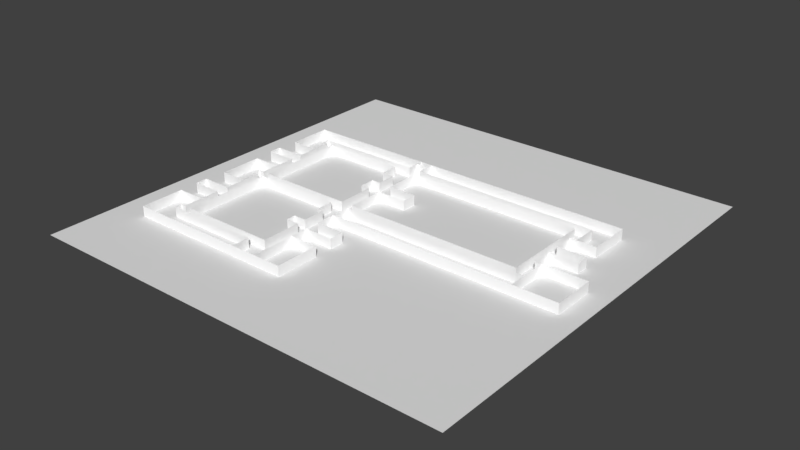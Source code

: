 # Source: Tietotalo1_3krs.blend  (saved by Blender 2.79.0; exported with 4.5.12 LTS)
import bpy
from mathutils import Matrix  # noqa: F401  (used for matrix-valued properties, if any)

bpy.ops.wm.read_factory_settings(use_empty=True)
scene = bpy.context.scene
scene.name = 'Scene'

# ---- collections
col_collection_1 = bpy.data.collections.new('Collection 1'); scene.collection.children.link(col_collection_1)

# ---- materials (node trees are filled in below, after node groups)
mat_wall_paint_old_outer = bpy.data.materials.new('Wall_paint_old_outer')
mat_wall_paint_old_outer.alpha_threshold = 0.0
mat_wall_paint_old_outer.use_transparent_shadow = False
mat_wall_paint_old_outer.diffuse_color = (1.0, 1.0, 1.0, 1.0)
mat_wall_paint_old_outer.roughness = 0.5
mat_material_001 = bpy.data.materials.new('Material.001')
mat_material_001.alpha_threshold = 0.0
mat_material_001.use_transparent_shadow = False
mat_material_001.roughness = 0.5

# ---- material node trees

# ---- world
world_world = bpy.data.worlds.new('World'); scene.world = world_world
world_world.color = (0.05088, 0.05088, 0.05088)
world_world.use_sun_shadow = False
world_world.sun_shadow_jitter_overblur = 0.0
world_world.cycles.sampling_method = 'MANUAL'

# ---- meshes
me_plane_004 = bpy.data.meshes.new('Plane.004')
me_plane_004.from_pydata([(-1.0, -1.0, 0.0), (1.0, -1.0, 0.0), (-1.0, 1.0, 0.0), (1.0, 1.0, 0.0), (4.827, -1.0, 0.0), (4.827, 1.0, 0.0), (-1.0, -1.0, -1.266), (-1.0, 1.0, -1.266), (0.002135, -1.0, -1.266), (0.002135, 1.0, -1.266), (0.002135, -1.0, -1.779), (0.002135, 1.0, -1.779), (-0.9745, -1.0, -1.779), (-0.9745, 1.0, -1.779), (-0.9745, -1.0, -3.034), (-0.9745, 1.0, -3.034), (5.041, -1.0, -3.034), (5.041, 1.0, -3.034), (5.041, -1.0, 8.512e-05), (5.041, 1.0, 8.512e-05)], [], [(0, 1, 3, 2), (3, 1, 4, 5), (0, 2, 7, 6), (6, 7, 9, 8), (8, 9, 11, 10), (10, 11, 13, 12), (12, 13, 15, 14), (14, 15, 17, 16), (16, 17, 19, 18), (4, 18, 19, 5)])
_uv = me_plane_004.uv_layers.new(name='UVMap')
_uv.uv.foreach_set('vector', [0.8291, 0.6625, 1.829, 0.6625, 1.829, 1.662, 0.8291, 1.662, 0.8291, 0.6625, 0.8291, -0.3375, 2.742, -0.3375, 2.742, 0.6625, 0.6625, 0.75, 1.662, 0.75, 1.662, 0.1172, 0.6625, 0.1172, 0.8291, 0.6625, 0.8291, 1.662, 1.33, 1.662, 1.33, 0.6625, 0.6625, 0.1172, 1.662, 0.1172, 1.662, -0.1397, 0.6625, -0.1397, 0.3301, 0.6625, 0.3301, 1.662, -0.1582, 1.662, -0.1582, 0.6625, 0.6625, 0.8603, 1.662, 0.8603, 1.662, 0.2328, 0.6625, 0.2328, 0.8418, 0.6625, 0.8418, 1.662, 3.849, 1.662, 3.849, 0.6625, 0.6625, 0.2328, 1.662, 0.2328, 1.662, 1.75, 0.6625, 1.75, 0.7423, 0.6625, 0.8495, 0.6625, 0.8495, 1.662, 0.7423, 1.662])
me_plane_004.materials.append(mat_wall_paint_old_outer)
me_plane_004.use_remesh_preserve_volume = False
me_plane_004.use_remesh_preserve_attributes = False
me_plane_004.use_mirror_vertex_groups = False
me_plane_004.update()
me_plane_003 = bpy.data.meshes.new('Plane.003')
me_plane_003.from_pydata([(-1.0, -1.0, 0.0), (1.0, -1.0, 0.0), (-1.0, 1.0, 0.0), (1.0, 1.0, 0.0), (1.0, -1.0, -1.261), (1.0, 1.0, -1.261), (0.6867, -1.0, -1.261), (0.6867, 1.0, -1.261), (0.6867, -1.0, -1.781), (0.6867, 1.0, -1.781), (0.9888, -1.0, -1.781), (0.9888, 1.0, -1.781), (0.9888, -1.0, -2.44), (0.9888, 1.0, -2.44), (0.5643, -1.0, -2.44), (0.5643, 1.0, -2.44), (0.5643, -1.0, -3.046), (0.5643, 1.0, -3.046), (-2.223, -1.0, -3.046), (-2.223, 1.0, -3.046), (-2.223, -1.0, -0.0007965), (-2.223, 1.0, -0.0007965)], [], [(0, 1, 3, 2), (3, 1, 4, 5), (5, 4, 6, 7), (7, 6, 8, 9), (9, 8, 10, 11), (11, 10, 12, 13), (13, 12, 14, 15), (15, 14, 16, 17), (17, 16, 18, 19), (19, 18, 20, 21), (2, 21, 20, 0)])
_uv = me_plane_003.uv_layers.new(name='UVMap')
_uv.uv.foreach_set('vector', [0.6209, 0.663, 1.621, 0.663, 1.621, 1.663, 0.6209, 1.663, 0.663, 0.75, -0.337, 0.75, -0.337, 0.1194, 0.663, 0.1194, 0.6209, 0.663, 0.6209, -0.337, 0.4643, -0.337, 0.4643, 0.663, 0.663, 0.1194, -0.337, 0.1194, -0.337, -0.1405, 0.663, -0.1405, 0.4643, 0.663, 0.4643, -0.337, 0.6154, -0.337, 0.6154, 0.663, 0.663, 0.8595, -0.337, 0.8595, -0.337, 0.5299, 0.663, 0.5299, 0.6154, 0.663, 0.6154, -0.337, 0.4031, -0.337, 0.4031, 0.663, 0.663, 0.5299, -0.337, 0.5299, -0.337, 0.2272, 0.663, 0.2272, 0.4031, 0.663, 0.4031, -0.337, -0.9904, -0.337, -0.9904, 0.663, 0.663, 0.2272, -0.337, 0.2272, -0.337, 1.75, 0.663, 1.75, 0.6209, 0.663, 0.009578, 0.663, 0.009578, -0.337, 0.6209, -0.337])
me_plane_003.materials.append(mat_wall_paint_old_outer)
me_plane_003.use_remesh_preserve_volume = False
me_plane_003.use_remesh_preserve_attributes = False
me_plane_003.use_mirror_vertex_groups = False
me_plane_003.update()
me_plane_002 = bpy.data.meshes.new('Plane.002')
me_plane_002.from_pydata([(-1.0, -1.0, 0.0), (1.0, -1.0, 0.0), (-1.0, 1.0, 0.0), (1.0, 1.0, 0.0), (1.0, -1.0, 0.0), (1.0, 1.0, 0.0), (1.0, -1.0, -1.357), (1.0, 1.0, -1.357), (0.5556, -1.0, -1.357), (0.5556, 1.0, -1.357), (0.5556, -1.0, -1.67), (0.5556, 1.0, -1.67), (0.9904, -1.0, -1.67), (0.9904, 1.0, -1.67), (0.9904, -1.0, -2.433), (0.9904, 1.0, -2.433), (0.9904, -1.0, -2.433), (0.9904, 1.0, -2.433), (0.7759, -1.0, -2.433), (0.7759, 1.0, -2.433), (0.7759, -1.0, -3.036), (0.7759, 1.0, -3.036), (-2.224, -1.0, -3.036), (-2.224, 1.0, -3.036), (-2.224, -1.0, -0.001195), (-2.224, 1.0, -0.001195)], [], [(0, 1, 3, 2), (3, 1, 4, 5), (5, 4, 6, 7), (7, 6, 8, 9), (9, 8, 10, 11), (11, 10, 12, 13), (13, 12, 14, 15), (15, 14, 16, 17), (17, 16, 18, 19), (19, 18, 20, 21), (21, 20, 22, 23), (23, 22, 24, 25), (2, 25, 24, 0)])
_uv = me_plane_002.uv_layers.new(name='UVMap')
_uv.uv.foreach_set('vector', [0.618, 0.02518, 1.618, 0.02518, 1.618, 1.025, 0.618, 1.025, 0.618, 0.02518, 0.618, -0.9748, 0.618, -0.9748, 0.618, 0.02518, 0.02518, 0.75, -0.9748, 0.75, -0.9748, 0.07127, 0.02518, 0.07127, 0.618, 0.02518, 0.618, -0.9748, 0.3958, -0.9748, 0.3958, 0.02518, 0.02518, 0.07127, -0.9748, 0.07127, -0.9748, -0.08517, 0.02518, -0.08517, 0.3958, 0.02518, 0.3958, -0.9748, 0.6132, -0.9748, 0.6132, 0.02518, 0.02518, 0.9148, -0.9748, 0.9148, -0.9748, 0.5336, 0.02518, 0.5336, 0.6132, 0.02518, 0.6132, -0.9748, 0.6132, -0.9748, 0.6132, 0.02518, 0.6132, 0.02518, 0.6132, -0.9748, 0.5059, -0.9748, 0.5059, 0.02518, 0.02518, 0.5336, -0.9748, 0.5336, -0.9748, 0.2322, 0.02518, 0.2322, 0.5059, 0.02518, 0.5059, -0.9748, -0.9938, -0.9748, -0.9938, 0.02518, 0.02518, 0.2322, -0.9748, 0.2322, -0.9748, 1.749, 0.02518, 1.749, 0.618, 0.02518, 0.006182, 0.02518, 0.006182, -0.9748, 0.618, -0.9748])
me_plane_002.materials.append(mat_wall_paint_old_outer)
me_plane_002.use_remesh_preserve_volume = False
me_plane_002.use_remesh_preserve_attributes = False
me_plane_002.use_mirror_vertex_groups = False
me_plane_002.update()
me_plane_001 = bpy.data.meshes.new('Plane.001')
me_plane_001.from_pydata([(-4.82, -1.0, 0.0), (1.0, -1.0, 0.0), (-4.82, 0.009215, 4.331e-08), (1.0, 0.009215, 4.331e-08), (-4.82, -1.0, -1.495), (-4.82, 0.009215, -1.495), (-3.863, -1.0, -1.495), (-3.863, 0.009215, -1.495), (-3.863, -1.0, -2.16), (-3.863, 0.009215, -2.16), (-4.856, -1.0, -2.16), (-4.856, 0.009215, -2.16), (-4.856, -1.0, -2.562), (-4.856, 0.009215, -2.562), (-3.858, -1.0, -2.562), (-3.858, 0.009215, -2.562), (-3.858, -1.0, -3.259), (-3.858, 0.009215, -3.259), (-4.783, -1.0, -3.259), (-4.783, 0.009215, -3.259), (-4.783, -1.0, -4.731), (-4.783, 0.009215, -4.731), (-3.842, -1.0, -4.731), (-3.842, 0.009215, -4.731), (-3.842, -1.0, -5.429), (-3.842, 0.009215, -5.429), (-4.854, -1.0, -5.429), (-4.854, 0.009215, -5.429), (-4.854, -1.0, -5.838), (-4.854, 0.009215, -5.838), (-3.854, -1.0, -5.838), (-3.854, 0.009215, -5.838), (-3.854, -1.0, -6.529), (-3.854, 0.009215, -6.529), (-4.787, -1.0, -6.529), (-4.787, 0.009215, -6.529), (-4.787, -1.0, -8.002), (-4.787, 0.009215, -8.002), (7.157, -1.0, -8.002), (7.157, 0.009215, -8.002), (7.157, -1.0, -6.539), (7.157, 0.009215, -6.539), (6.268, -1.0, -6.539), (6.268, 0.009215, -6.539), (6.268, -1.0, -5.854), (6.268, 0.009215, -5.854), (7.257, -1.0, -5.854), (7.257, 0.009215, -5.854), (7.257, -1.0, -5.432), (7.257, 0.009215, -5.432), (6.271, -1.0, -5.432), (6.271, 0.009215, -5.432), (6.271, -1.0, -4.729), (6.271, 0.009215, -4.729), (8.004, -1.0, -4.729), (8.004, 0.009215, -4.729), (8.004, -1.0, -3.261), (8.004, 0.009215, -3.261), (0.03338, -1.0, -3.261), (0.03338, 0.009215, -3.261), (0.03338, -1.0, -2.593), (0.03338, 0.009215, -2.593), (1.013, -1.0, -2.593), (1.013, 0.009215, -2.593), (1.013, -1.0, -2.105), (1.013, 0.009215, -2.105), (0.03068, -1.0, -2.105), (0.03068, 0.009215, -2.105), (0.03068, -1.0, -1.502), (0.03068, 0.009215, -1.502), (0.9976, -1.0, -1.502), (0.9976, 0.009215, -1.502), (0.04056, -1.0, 0.0), (0.04056, 0.009215, 4.331e-08), (-0.8301, 0.009215, 4.331e-08), (-0.8301, -1.0, 0.0), (-0.8301, 0.009215, -0.6134), (-0.8301, -1.0, -0.6134), (-4.043, 0.009215, -0.6134), (-4.043, -1.0, -0.6134), (-4.043, 0.009215, -0.8572), (-4.043, -1.0, -0.8572), (-3.861, 0.009215, -0.8572), (-3.861, -1.0, -0.8572), (-3.858, -1.0, -3.879), (-3.858, 0.009215, -3.879), (-4.053, -1.0, -3.879), (-4.053, 0.009215, -3.879), (-4.053, -1.0, -4.125), (-4.053, 0.009215, -4.125), (-3.847, -1.0, -4.125), (-3.847, 0.009215, -4.125), (-3.854, -1.0, -7.148), (-3.854, 0.009215, -7.148), (-4.039, -1.0, -7.148), (-4.039, 0.009215, -7.148), (-4.039, -1.0, -7.392), (-4.039, 0.009215, -7.392), (-0.3964, -1.0, -7.392), (-0.3964, 0.009215, -7.392), (-0.3974, 0.009215, -8.002), (-0.3974, -1.0, -8.002), (0.0325, 0.009215, -8.002), (0.0325, -1.0, -8.002), (0.0325, 0.009215, -7.788), (0.0325, -1.0, -7.788), (-0.3971, 0.009215, -7.798), (-0.3971, -1.0, -7.798), (0.0325, 0.009215, -8.002), (0.0325, 0.009215, -7.788), (0.0325, -1.0, -7.788), (-0.3971, 0.009215, -7.798), (-0.3971, -1.0, -7.798), (0.0325, 0.009215, -7.39), (0.0325, -1.0, -7.39), (6.498, 0.009215, -7.39), (6.498, -1.0, -7.39), (6.496, 0.009215, -6.539), (6.496, -1.0, -6.539), (6.492, 0.009215, -4.729), (6.492, -1.0, -4.729), (6.492, 0.009215, -4.729), (6.492, -1.0, -4.729), (6.502, 0.009215, -3.261), (6.502, -1.0, -3.261), (6.498, 0.009215, -3.871), (6.498, -1.0, -3.871), (6.498, 0.009215, -3.879), (6.498, -1.0, -3.879), (0.04126, 0.009215, -3.879), (0.04126, -1.0, -3.879)], [], [(72, 73, 3, 1), (0, 4, 5, 2), (4, 6, 7, 5), (6, 8, 9, 7), (8, 10, 11, 9), (10, 12, 13, 11), (12, 14, 15, 13), (14, 16, 17, 15), (16, 18, 19, 17), (18, 20, 21, 19), (20, 22, 23, 21), (22, 24, 25, 23), (24, 26, 27, 25), (26, 28, 29, 27), (28, 30, 31, 29), (30, 32, 33, 31), (32, 34, 35, 33), (34, 36, 37, 35), (103, 38, 39, 102), (38, 40, 41, 39), (118, 42, 43, 117), (42, 44, 45, 43), (44, 46, 47, 45), (46, 48, 49, 47), (48, 50, 51, 49), (50, 52, 53, 51), (120, 54, 55, 119), (54, 56, 57, 55), (124, 58, 59, 123), (58, 59, 61, 60), (60, 61, 63, 62), (62, 63, 65, 64), (64, 65, 67, 66), (66, 67, 69, 68), (68, 70, 71, 69), (1, 3, 71, 70), (75, 74, 73, 72), (69, 68, 72, 73), (0, 2, 74, 75), (74, 75, 77, 76), (76, 77, 79, 78), (78, 79, 81, 80), (80, 81, 83, 82), (83, 6, 7, 82), (17, 16, 84, 85), (85, 84, 86, 87), (87, 86, 88, 89), (89, 88, 90, 91), (90, 22, 23, 91), (33, 32, 92, 93), (93, 92, 94, 95), (95, 94, 96, 97), (97, 96, 98, 99), (36, 101, 100, 37), (106, 100, 101, 107), (101, 103, 102, 100), (103, 105, 104, 102), (99, 98, 107, 106), (105, 104, 106, 107), (106, 104, 109, 111), (104, 105, 110, 109), (105, 107, 112, 110), (104, 109, 108, 102), (109, 110, 114, 113), (113, 114, 116, 115), (40, 118, 117, 41), (115, 116, 118, 117), (52, 120, 119, 53), (120, 122, 121, 119), (56, 124, 123, 57), (125, 121, 122, 126), (123, 125, 126, 124), (126, 125, 127, 128), (128, 127, 129, 130), (59, 58, 130, 129)])
_uv = me_plane_001.uv_layers.new(name='UVMap')
_uv.uv.foreach_set('vector', [0.8378, 0.6057, 0.8378, 1.11, 1.318, 1.11, 1.318, 0.6057, 0.6057, 1.907e-06, 0.6057, -0.7474, 1.11, -0.7474, 1.11, 1.907e-06, 0.4077, 0.6057, 0.8859, 0.6057, 0.8859, 1.11, 0.4077, 1.11, 0.6057, 0.2526, 0.6057, -0.07998, 1.11, -0.07998, 1.11, 0.2526, 0.8859, 0.6057, 0.3894, 0.6057, 0.3894, 1.11, 0.8859, 1.11, 0.6057, 0.92, 0.6057, 0.719, 1.11, 0.719, 1.11, 0.92, 0.3894, 0.6057, 0.8885, 0.6057, 0.8885, 1.11, 0.3894, 1.11, 0.6057, 0.719, 0.6057, 0.3707, 1.11, 0.3707, 1.11, 0.719, 0.8885, 0.6057, 0.4259, 0.6057, 0.4259, 1.11, 0.8885, 1.11, 0.6057, 0.3707, 0.6057, -0.3653, 1.11, -0.3653, 1.11, 0.3707, 0.4259, 0.6057, 0.8963, 0.6057, 0.8963, 1.11, 0.4259, 1.11, 0.6057, 0.6347, 0.6057, 0.2856, 1.11, 0.2856, 1.11, 0.6347, 0.8963, 0.6057, 0.3906, 0.6057, 0.3906, 1.11, 0.8963, 1.11, 0.6057, 0.2856, 0.6057, 0.08103, 1.11, 0.08103, 1.11, 0.2856, 0.3906, 0.6057, 0.8908, 0.6057, 0.8908, 1.11, 0.3906, 1.11, 0.6057, 0.08103, 0.6057, -0.2646, 1.11, -0.2646, 1.11, 0.08103, 0.8908, 0.6057, 0.4239, 0.6057, 0.4239, 1.11, 0.8908, 1.11, 0.6057, 0.7354, 0.6057, -0.0008936, 1.11, -0.0008936, 1.11, 0.7354, 0.8338, 0.6057, 4.396, 0.6057, 4.396, 1.11, 0.8338, 1.11, 0.6057, 0.9991, 0.6057, 1.73, 1.11, 1.73, 1.11, 0.9991, 0.06567, 0.6057, -0.0484, 0.6057, -0.0484, 1.11, 0.06567, 1.11, 0.6057, 0.7303, 0.6057, 1.073, 1.11, 1.073, 1.11, 0.7303, 0.9516, 0.6057, 1.446, 0.6057, 1.446, 1.11, 0.9516, 1.11, 0.6057, 0.07305, 0.6057, 0.2841, 1.11, 0.2841, 1.11, 0.07305, 0.4462, 0.6057, -0.047, 0.6057, -0.047, 1.11, 0.4462, 1.11, 0.6057, 0.2841, 0.6057, 0.6356, 1.11, 0.6356, 1.11, 0.2841, 0.06378, 0.6057, 0.8194, 0.6057, 0.8194, 1.11, 0.06378, 1.11, 0.6057, 0.6356, 0.6057, 1.37, 1.11, 1.37, 1.11, 0.6356, 0.06881, 0.6057, -3.166, 0.6057, -3.166, 1.11, 0.06881, 1.11, 0.6057, 0.3697, 1.11, 0.3697, 1.11, 0.7037, 0.6057, 0.7037, 0.8343, 0.6057, 0.8343, 1.11, 1.324, 1.11, 1.324, 0.6057, 0.6057, 0.7037, 1.11, 0.7037, 1.11, 0.9477, 0.6057, 0.9477, 0.3242, 0.6057, 0.3242, 1.11, -0.1671, 1.11, -0.1671, 0.6057, 0.6057, 0.9477, 1.11, 0.9477, 1.11, 1.249, 0.6057, 1.249, 0.8329, 0.6057, 1.316, 0.6057, 1.316, 1.11, 0.8329, 1.11, 0.6057, 1.907e-06, 1.11, 1.907e-06, 1.11, -0.7512, 0.6057, -0.7512, 0.4025, 0.6057, 0.4025, 1.11, 0.8378, 1.11, 0.8378, 0.6057, 0.1103, 0.2488, -0.3943, 0.2488, -0.3943, 1.0, 0.1103, 1.0, 0.4077, 0.6057, 0.4077, 1.11, 2.403, 1.11, 2.403, 0.6057, 0.1103, 1.907e-06, -0.3943, 1.907e-06, -0.3943, -0.3067, 0.1103, -0.3067, 0.4025, 0.1103, 0.4025, -0.3943, -1.204, -0.3943, -1.204, 0.1103, 0.1103, 0.6933, -0.3943, 0.6933, -0.3943, 0.5714, 0.1103, 0.5714, 0.796, 0.1103, 0.796, -0.3943, 0.8869, -0.3943, 0.8869, 0.1103, 0.6057, 0.5714, 0.6057, 0.2526, 1.11, 0.2526, 1.11, 0.5714, 0.1103, 0.3707, -0.3943, 0.3707, -0.3943, 0.06048, 0.1103, 0.06048, 0.8885, 0.1103, 0.8885, -0.3943, 0.7909, -0.3943, 0.7909, 0.1103, 0.1103, 0.06048, -0.3943, 0.06048, -0.3943, -0.06262, 0.1103, -0.06262, 0.7909, 0.1103, 0.7909, -0.3943, 0.8939, -0.3943, 0.8939, 0.1103, 0.6057, 0.9374, 0.6057, 0.6347, 1.11, 0.6347, 1.11, 0.9374, 0.1103, 0.7354, -0.3943, 0.7354, -0.3943, 0.426, 0.1103, 0.426, 0.8908, 0.1103, 0.8908, -0.3943, 0.7979, -0.3943, 0.7979, 0.1103, 0.1103, 0.426, -0.3943, 0.426, -0.3943, 0.3041, 0.1103, 0.3041, 0.7979, 0.1103, 0.7979, -0.3943, 2.619, -0.3943, 2.619, 0.1103, 0.4239, 0.6057, 2.619, 0.6057, 2.619, 1.11, 0.4239, 1.11, 0.1103, 0.1009, 0.1103, -0.0008936, -0.3943, -0.0008936, -0.3943, 0.1009, 0.6188, 0.6057, 0.8338, 0.6057, 0.8338, 1.11, 0.6188, 1.11, 0.6057, 0.9991, 0.6057, 1.106, 1.11, 1.106, 1.11, 0.9991, 0.1103, 0.3041, -0.3943, 0.3041, -0.3943, 0.1009, 0.1103, 0.1009, 0.8338, 0.6057, 0.8338, 1.11, 0.619, 1.11, 0.619, 0.6057, 0.619, 0.1103, 0.8338, 0.1103, 0.8338, 0.1103, 0.619, 0.1103, 0.8338, 0.1103, 0.8338, -0.3943, 0.8338, -0.3943, 0.8338, 0.1103, 0.8338, 0.6057, 0.619, 0.6057, 0.619, 0.6057, 0.8338, 0.6057, 0.8338, 0.1103, 0.8338, 0.1103, 0.8338, 0.1103, 0.8338, 0.1103, 0.1103, 0.1059, -0.3943, 0.1059, -0.3943, 0.3049, 0.1103, 0.3049, 0.8338, 0.1103, 0.8338, -0.3943, 4.067, -0.3943, 4.067, 0.1103, 0.3959, 0.6057, 0.06567, 0.6057, 0.06567, 1.11, 0.3959, 1.11, 0.1103, 0.3049, -0.3943, 0.3049, -0.3943, 0.7303, 0.1103, 0.7303, 0.953, 0.6057, 1.064, 0.6057, 1.064, 1.11, 0.953, 1.11, 0.06378, 0.6057, 0.06378, 0.6057, 0.06378, 1.11, 0.06378, 1.11, 0.8194, 0.6057, 0.06881, 0.6057, 0.06881, 1.11, 0.8194, 1.11, 0.1103, 0.06449, 0.1103, -0.3644, -0.3943, -0.3644, -0.3943, 0.06449, 0.1103, 0.3697, 0.1103, 0.06449, -0.3943, 0.06449, -0.3943, 0.3697, 0.6057, 0.06449, 1.11, 0.06449, 1.11, 0.06043, 0.6057, 0.06043, 0.06672, 0.6057, 0.06672, 1.11, -3.162, 1.11, -3.162, 0.6057, 0.1103, 0.3697, -0.3943, 0.3697, -0.3943, 0.06043, 0.1103, 0.06043])
me_plane_001.materials.append(mat_wall_paint_old_outer)
me_plane_001.use_remesh_preserve_volume = False
me_plane_001.use_remesh_preserve_attributes = False
me_plane_001.use_mirror_vertex_groups = False
me_plane_001.update()
me_plane = bpy.data.meshes.new('Plane')
me_plane.from_pydata([(7.349, 7.349, 0.0), (-7.349, 7.349, 0.0), (7.349, -7.349, 0.0), (-7.349, -7.349, 0.0)], [], [(0, 1, 3, 2)])
_uv = me_plane.uv_layers.new(name='UVMap')
_uv.uv.foreach_set('vector', [1.019, 1.226, -0.01616, 1.226, -0.01616, -0.2024, 1.019, -0.2024])
me_plane.materials.append(mat_material_001)
me_plane.use_remesh_preserve_volume = False
me_plane.use_remesh_preserve_attributes = False
me_plane.use_mirror_vertex_groups = False
me_plane.update()

# ---- objects
ob_walls_inner3 = bpy.data.objects.new('Walls_inner3', me_plane_004)
ob_walls_inner2 = bpy.data.objects.new('Walls_inner2', me_plane_003)
ob_walls_inner1 = bpy.data.objects.new('Walls_inner1', me_plane_002)
ob_walls_outer = bpy.data.objects.new('Walls_outer', me_plane_001)
ob_floor = bpy.data.objects.new('Floor', me_plane)

# ---- transforms, parenting, visibility, modifiers, constraints
ob_walls_inner3.location = (-0.3419, -0.675, -0.1543)
ob_walls_inner3.rotation_euler = (1.571, 0.0, 0.0)
ob_walls_inner3.scale = (1.0, 0.5, 1.0)
ob_walls_inner3.lineart.crease_threshold = 0.0
ob_walls_inner2.location = (-2.758, -0.6741, -0.1543)
ob_walls_inner2.rotation_euler = (1.571, 0.0, 0.0)
ob_walls_inner2.scale = (1.0, 0.5, 1.0)
ob_walls_inner2.lineart.crease_threshold = 0.0
ob_walls_inner1.location = (-2.764, -3.95, -0.1543)
ob_walls_inner1.rotation_euler = (1.571, 0.0, 0.0)
ob_walls_inner1.scale = (1.0, 0.5, 1.0)
ob_walls_inner1.lineart.crease_threshold = 0.0
ob_walls_outer.location = (-1.365, -4.789, 0.3457)
ob_walls_outer.rotation_euler = (1.571, 0.0, 0.0)
ob_walls_outer.lock_location = (True, True, False)
ob_walls_outer.lineart.crease_threshold = 0.0
ob_floor.location = (0.0, 0.0, 0.0)
ob_floor.lineart.crease_threshold = 0.0

# ---- collection membership
col_collection_1.objects.link(ob_walls_inner3)
col_collection_1.objects.link(ob_walls_inner2)
col_collection_1.objects.link(ob_walls_inner1)
col_collection_1.objects.link(ob_walls_outer)
col_collection_1.objects.link(ob_floor)

# ---- scene / render settings (as saved in the file)
scene.frame_start = 1; scene.frame_end = 250; scene.frame_set(1)
scene.render.engine = 'BLENDER_EEVEE_NEXT'
scene.render.resolution_percentage = 50
scene.render.dither_intensity = 0.0
scene.cycles.use_denoising = False
scene.cycles.samples = 128
scene.cycles.sampling_pattern = 'TABULATED_SOBOL'
scene.cycles.use_adaptive_sampling = False
scene.cycles.use_light_tree = False
scene.cycles.blur_glossy = 0.0
scene.cycles.sample_clamp_indirect = 0.0
scene.view_settings.view_transform = 'Standard'
bpy.context.view_layer.update()

# ---- added for rendering (the .blend has no active camera and no usable light): camera, sun
cam_auto = bpy.data.cameras.new('AutoCamera')
cam_auto.lens = 50.0
cam_auto.sensor_width = 36.0
cam_auto.clip_end = 1000.0
ob_auto_camera = bpy.data.objects.new('AutoCamera', cam_auto)
scene.collection.objects.link(ob_auto_camera)
ob_auto_camera.location = (19.2548, -23.1057, 15.2541)
ob_auto_camera.rotation_euler = (1.09748, -7.21219e-08, 0.694738)
scene.camera = ob_auto_camera
light_auto_sun = bpy.data.lights.new('AutoSun', 'SUN')
light_auto_sun.energy = 3.0
light_auto_sun.angle = 0.0523599
ob_auto_sun = bpy.data.objects.new('AutoSun', light_auto_sun)
scene.collection.objects.link(ob_auto_sun)
ob_auto_sun.rotation_euler = (0.872665, 0.174533, 0.523599)
bpy.context.view_layer.update()
